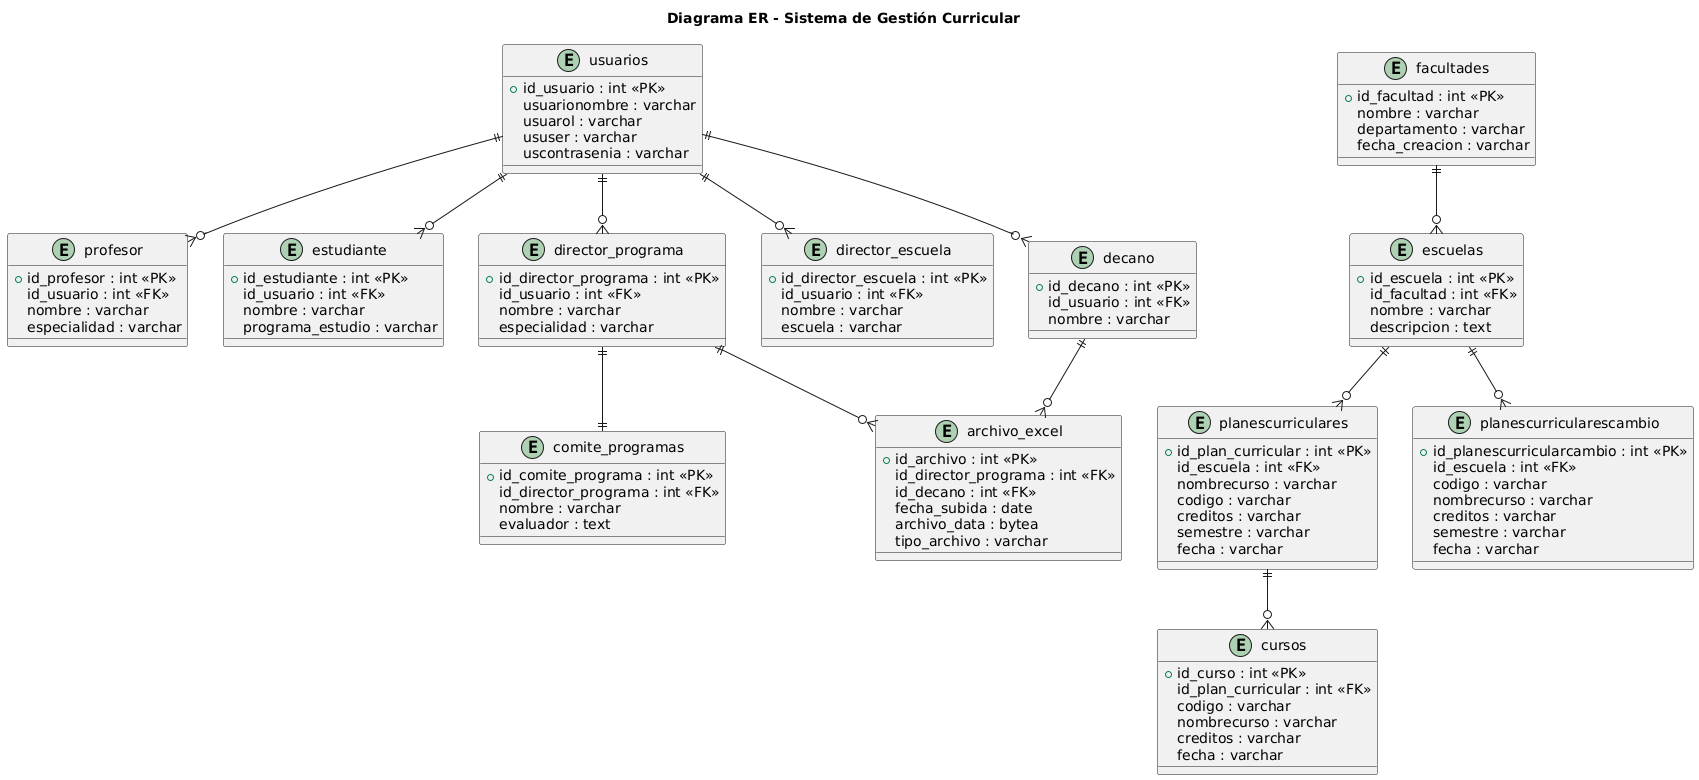

The diagram above was rendered by PlantUML. Its source (embedded in the PNG):
@startuml
title Diagrama ER - Sistema de Gestión Curricular

entity usuarios {
  +id_usuario : int <<PK>>
  usuarionombre : varchar
  usuarol : varchar
  ususer : varchar
  uscontrasenia : varchar
}

entity profesor {
  +id_profesor : int <<PK>>
  id_usuario : int <<FK>>
  nombre : varchar
  especialidad : varchar
}

entity estudiante {
  +id_estudiante : int <<PK>>
  id_usuario : int <<FK>>
  nombre : varchar
  programa_estudio : varchar
}

entity director_programa {
  +id_director_programa : int <<PK>>
  id_usuario : int <<FK>>
  nombre : varchar
  especialidad : varchar
}

entity director_escuela {
  +id_director_escuela : int <<PK>>
  id_usuario : int <<FK>>
  nombre : varchar
  escuela : varchar
}

entity decano {
  +id_decano : int <<PK>>
  id_usuario : int <<FK>>
  nombre : varchar
}

entity facultades {
  +id_facultad : int <<PK>>
  nombre : varchar
  departamento : varchar
  fecha_creacion : varchar
}

entity escuelas {
  +id_escuela : int <<PK>>
  id_facultad : int <<FK>>
  nombre : varchar
  descripcion : text
}

entity planescurriculares {
  +id_plan_curricular : int <<PK>>
  id_escuela : int <<FK>>
  nombrecurso : varchar
  codigo : varchar
  creditos : varchar
  semestre : varchar
  fecha : varchar
}

entity cursos {
  +id_curso : int <<PK>>
  id_plan_curricular : int <<FK>>
  codigo : varchar
  nombrecurso : varchar
  creditos : varchar
  fecha : varchar
}

entity planescurricularescambio {
  +id_planescurricularcambio : int <<PK>>
  id_escuela : int <<FK>>
  codigo : varchar
  nombrecurso : varchar
  creditos : varchar
  semestre : varchar
  fecha : varchar
}

entity archivo_excel {
  +id_archivo : int <<PK>>
  id_director_programa : int <<FK>>
  id_decano : int <<FK>>
  fecha_subida : date
  archivo_data : bytea
  tipo_archivo : varchar
}

entity comite_programas {
  +id_comite_programa : int <<PK>>
  id_director_programa : int <<FK>>
  nombre : varchar
  evaluador : text
}

' Relaciones de usuario con roles
usuarios ||--o{ profesor
usuarios ||--o{ estudiante
usuarios ||--o{ director_programa
usuarios ||--o{ director_escuela
usuarios ||--o{ decano

' Jerarquía institucional
facultades ||--o{ escuelas
escuelas ||--o{ planescurriculares
planescurriculares ||--o{ cursos

' Propuestas de cambio
escuelas ||--o{ planescurricularescambio

' Subida de archivos
director_programa ||--o{ archivo_excel
decano ||--o{ archivo_excel

' Comité de programa
director_programa ||--|| comite_programas
@enduml